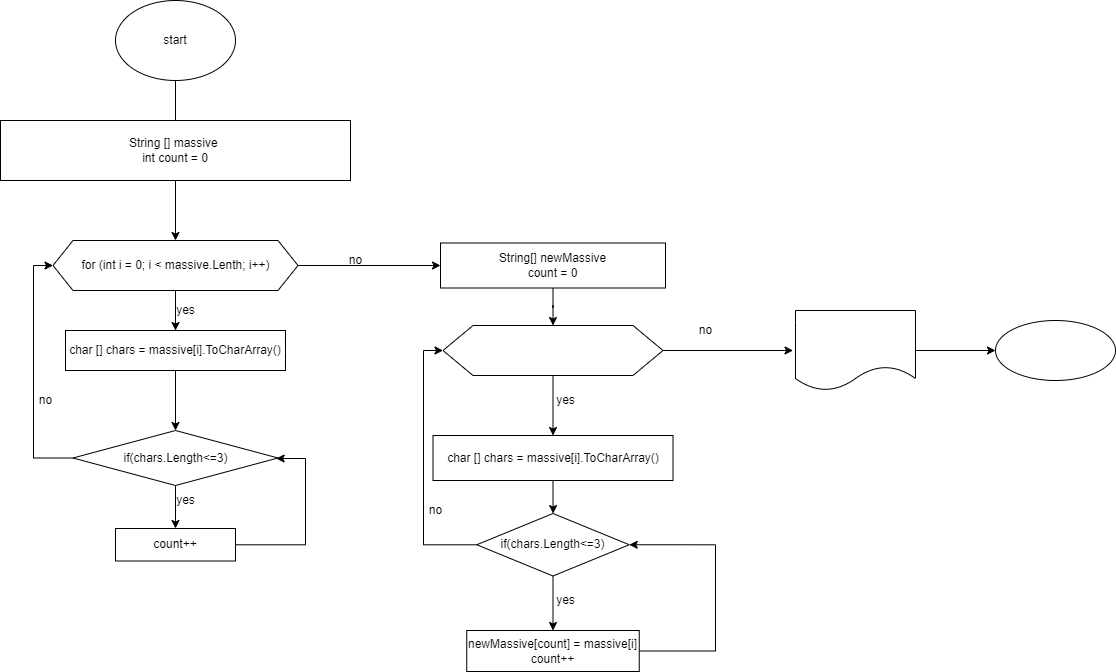

The diagram above was exported from draw.io. Its source (the exported page's mxGraphModel, read from the mxfile embedded in the PNG):
<mxGraphModel dx="808" dy="387" grid="1" gridSize="10" guides="1" tooltips="1" connect="1" arrows="1" fold="1" page="1" pageScale="1" pageWidth="827" pageHeight="1169" math="0" shadow="0">
  <root>
    <mxCell id="0" />
    <mxCell id="1" parent="0" />
    <mxCell id="2" value="" style="edgeStyle=orthogonalEdgeStyle;rounded=0;orthogonalLoop=1;jettySize=auto;html=1;" edge="1" parent="1" source="3">
      <mxGeometry relative="1" as="geometry">
        <mxPoint x="370" y="170" as="targetPoint" />
      </mxGeometry>
    </mxCell>
    <mxCell id="3" value="start" style="ellipse;whiteSpace=wrap;html=1;" vertex="1" parent="1">
      <mxGeometry x="310" y="40" width="120" height="80" as="geometry" />
    </mxCell>
    <mxCell id="4" value="" style="edgeStyle=orthogonalEdgeStyle;rounded=0;orthogonalLoop=1;jettySize=auto;html=1;" edge="1" parent="1" source="5">
      <mxGeometry relative="1" as="geometry">
        <mxPoint x="370" y="280" as="targetPoint" />
      </mxGeometry>
    </mxCell>
    <mxCell id="5" value="String [] massive&amp;nbsp;&lt;br&gt;int count = 0" style="rounded=0;whiteSpace=wrap;html=1;" vertex="1" parent="1">
      <mxGeometry x="195" y="160" width="350" height="60" as="geometry" />
    </mxCell>
    <mxCell id="6" value="" style="edgeStyle=orthogonalEdgeStyle;rounded=0;orthogonalLoop=1;jettySize=auto;html=1;fontColor=#FFFFFF;startArrow=none;" edge="1" parent="1" source="16">
      <mxGeometry relative="1" as="geometry">
        <mxPoint x="370" y="400" as="targetPoint" />
      </mxGeometry>
    </mxCell>
    <mxCell id="7" value="" style="edgeStyle=orthogonalEdgeStyle;rounded=0;orthogonalLoop=1;jettySize=auto;html=1;fontColor=#FFFFFF;" edge="1" parent="1" source="9" target="16">
      <mxGeometry relative="1" as="geometry" />
    </mxCell>
    <mxCell id="8" value="" style="edgeStyle=orthogonalEdgeStyle;rounded=0;orthogonalLoop=1;jettySize=auto;html=1;fontColor=#FFFFFF;" edge="1" parent="1" source="9" target="19">
      <mxGeometry relative="1" as="geometry" />
    </mxCell>
    <mxCell id="9" value="for (int i = 0; i &amp;lt; massive.Lenth; i++)" style="shape=hexagon;perimeter=hexagonPerimeter2;whiteSpace=wrap;html=1;fixedSize=1;" vertex="1" parent="1">
      <mxGeometry x="247.5" y="280" width="245" height="50" as="geometry" />
    </mxCell>
    <mxCell id="10" value="" style="edgeStyle=orthogonalEdgeStyle;rounded=0;orthogonalLoop=1;jettySize=auto;html=1;fontColor=#FFFFFF;" edge="1" parent="1" source="12" target="14">
      <mxGeometry relative="1" as="geometry" />
    </mxCell>
    <mxCell id="11" style="edgeStyle=orthogonalEdgeStyle;rounded=0;orthogonalLoop=1;jettySize=auto;html=1;entryX=0;entryY=0.5;entryDx=0;entryDy=0;fontColor=#FFFFFF;" edge="1" parent="1" source="12" target="9">
      <mxGeometry relative="1" as="geometry">
        <Array as="points">
          <mxPoint x="228" y="498" />
          <mxPoint x="228" y="305" />
        </Array>
      </mxGeometry>
    </mxCell>
    <mxCell id="12" value="if(chars.Length&amp;lt;=3)" style="rhombus;whiteSpace=wrap;html=1;" vertex="1" parent="1">
      <mxGeometry x="267.5" y="470" width="205" height="55" as="geometry" />
    </mxCell>
    <mxCell id="13" style="edgeStyle=orthogonalEdgeStyle;rounded=0;orthogonalLoop=1;jettySize=auto;html=1;fontColor=#FFFFFF;" edge="1" parent="1" source="14" target="12">
      <mxGeometry relative="1" as="geometry">
        <Array as="points">
          <mxPoint x="500" y="584" />
          <mxPoint x="500" y="498" />
        </Array>
      </mxGeometry>
    </mxCell>
    <mxCell id="14" value="count++" style="whiteSpace=wrap;html=1;" vertex="1" parent="1">
      <mxGeometry x="310" y="568" width="120" height="32.5" as="geometry" />
    </mxCell>
    <mxCell id="15" value="" style="edgeStyle=orthogonalEdgeStyle;rounded=0;orthogonalLoop=1;jettySize=auto;html=1;fontColor=#FFFFFF;" edge="1" parent="1" source="16" target="12">
      <mxGeometry relative="1" as="geometry" />
    </mxCell>
    <mxCell id="16" value="char [] chars = massive[i].ToCharArray()" style="whiteSpace=wrap;html=1;" vertex="1" parent="1">
      <mxGeometry x="260" y="370" width="220" height="40" as="geometry" />
    </mxCell>
    <mxCell id="17" value="" style="edgeStyle=orthogonalEdgeStyle;rounded=0;orthogonalLoop=1;jettySize=auto;html=1;fontColor=#FFFFFF;endArrow=none;" edge="1" parent="1" source="9" target="16">
      <mxGeometry relative="1" as="geometry">
        <mxPoint x="370" y="330" as="sourcePoint" />
        <mxPoint x="370" y="400" as="targetPoint" />
      </mxGeometry>
    </mxCell>
    <mxCell id="18" value="" style="edgeStyle=orthogonalEdgeStyle;rounded=0;orthogonalLoop=1;jettySize=auto;html=1;fontColor=#FFFFFF;" edge="1" parent="1" source="19" target="29">
      <mxGeometry relative="1" as="geometry" />
    </mxCell>
    <mxCell id="19" value="String[] newMassive&lt;br&gt;count = 0" style="whiteSpace=wrap;html=1;" vertex="1" parent="1">
      <mxGeometry x="635" y="282.5" width="225" height="45" as="geometry" />
    </mxCell>
    <mxCell id="20" value="" style="edgeStyle=orthogonalEdgeStyle;rounded=0;orthogonalLoop=1;jettySize=auto;html=1;fontColor=#FFFFFF;" edge="1" parent="1" source="21" target="24">
      <mxGeometry relative="1" as="geometry" />
    </mxCell>
    <mxCell id="21" value="&lt;br&gt;&lt;div style=&quot;&quot;&gt;char [] chars = massive[i].ToCharArray()&lt;/div&gt;&lt;div style=&quot;&quot;&gt;&lt;br&gt;&lt;/div&gt;" style="whiteSpace=wrap;html=1;" vertex="1" parent="1">
      <mxGeometry x="627.5" y="475" width="240" height="45" as="geometry" />
    </mxCell>
    <mxCell id="22" value="" style="edgeStyle=orthogonalEdgeStyle;rounded=0;orthogonalLoop=1;jettySize=auto;html=1;fontColor=#FFFFFF;" edge="1" parent="1" source="24" target="26">
      <mxGeometry relative="1" as="geometry" />
    </mxCell>
    <mxCell id="23" style="edgeStyle=orthogonalEdgeStyle;rounded=0;orthogonalLoop=1;jettySize=auto;html=1;entryX=0;entryY=0.5;entryDx=0;entryDy=0;fontColor=#FFFFFF;" edge="1" parent="1" source="24" target="29">
      <mxGeometry relative="1" as="geometry">
        <Array as="points">
          <mxPoint x="618" y="584" />
          <mxPoint x="618" y="390" />
        </Array>
      </mxGeometry>
    </mxCell>
    <mxCell id="24" value="if(chars.Length&amp;lt;=3)" style="rhombus;whiteSpace=wrap;html=1;" vertex="1" parent="1">
      <mxGeometry x="671.25" y="553" width="152.5" height="62.5" as="geometry" />
    </mxCell>
    <mxCell id="25" style="edgeStyle=orthogonalEdgeStyle;rounded=0;orthogonalLoop=1;jettySize=auto;html=1;entryX=1;entryY=0.5;entryDx=0;entryDy=0;fontColor=#FFFFFF;" edge="1" parent="1" source="26" target="24">
      <mxGeometry relative="1" as="geometry">
        <Array as="points">
          <mxPoint x="910" y="691" />
          <mxPoint x="910" y="584" />
        </Array>
      </mxGeometry>
    </mxCell>
    <mxCell id="26" value="newMassive[count] = massive[i]&lt;br&gt;count++" style="whiteSpace=wrap;html=1;" vertex="1" parent="1">
      <mxGeometry x="661.25" y="670" width="172.5" height="41" as="geometry" />
    </mxCell>
    <mxCell id="27" value="" style="edgeStyle=orthogonalEdgeStyle;rounded=0;orthogonalLoop=1;jettySize=auto;html=1;fontColor=#FFFFFF;" edge="1" parent="1" source="29" target="21">
      <mxGeometry relative="1" as="geometry" />
    </mxCell>
    <mxCell id="28" value="" style="edgeStyle=orthogonalEdgeStyle;rounded=0;orthogonalLoop=1;jettySize=auto;html=1;fontColor=#FFFFFF;" edge="1" parent="1" source="29">
      <mxGeometry relative="1" as="geometry">
        <mxPoint x="987.5" y="390" as="targetPoint" />
      </mxGeometry>
    </mxCell>
    <mxCell id="29" value="for (int i = 0; i &amp;lt; massive.Lenth; i++)" style="shape=hexagon;perimeter=hexagonPerimeter2;whiteSpace=wrap;html=1;fixedSize=1;fontColor=#FFFFFF;size=30;" vertex="1" parent="1">
      <mxGeometry x="637.5" y="365" width="220" height="50" as="geometry" />
    </mxCell>
    <mxCell id="30" value="" style="edgeStyle=orthogonalEdgeStyle;rounded=0;orthogonalLoop=1;jettySize=auto;html=1;fontColor=#000000;" edge="1" parent="1" source="31" target="32">
      <mxGeometry relative="1" as="geometry" />
    </mxCell>
    <mxCell id="31" value="&lt;font color=&quot;#ffffff&quot;&gt;print(string[] arr)&lt;/font&gt;" style="shape=document;whiteSpace=wrap;html=1;boundedLbl=1;fontColor=#000000;" vertex="1" parent="1">
      <mxGeometry x="990" y="350" width="120" height="80" as="geometry" />
    </mxCell>
    <mxCell id="32" value="&lt;font color=&quot;#ffffff&quot;&gt;end&lt;/font&gt;" style="ellipse;whiteSpace=wrap;html=1;fontColor=#000000;" vertex="1" parent="1">
      <mxGeometry x="1190" y="360" width="120" height="60" as="geometry" />
    </mxCell>
    <mxCell id="33" value="yes" style="text;html=1;align=center;verticalAlign=middle;resizable=0;points=[];autosize=1;strokeColor=none;fillColor=none;" vertex="1" parent="1">
      <mxGeometry x="365" y="530" width="30" height="20" as="geometry" />
    </mxCell>
    <mxCell id="34" value="no" style="text;html=1;align=center;verticalAlign=middle;resizable=0;points=[];autosize=1;strokeColor=none;fillColor=none;" vertex="1" parent="1">
      <mxGeometry x="225" y="430" width="30" height="20" as="geometry" />
    </mxCell>
    <mxCell id="35" value="yes" style="text;html=1;align=center;verticalAlign=middle;resizable=0;points=[];autosize=1;strokeColor=none;fillColor=none;" vertex="1" parent="1">
      <mxGeometry x="365" y="340" width="30" height="20" as="geometry" />
    </mxCell>
    <mxCell id="36" value="no" style="text;html=1;align=center;verticalAlign=middle;resizable=0;points=[];autosize=1;strokeColor=none;fillColor=none;" vertex="1" parent="1">
      <mxGeometry x="535" y="290" width="30" height="20" as="geometry" />
    </mxCell>
    <mxCell id="37" value="yes" style="text;html=1;align=center;verticalAlign=middle;resizable=0;points=[];autosize=1;strokeColor=none;fillColor=none;" vertex="1" parent="1">
      <mxGeometry x="745" y="430" width="30" height="20" as="geometry" />
    </mxCell>
    <mxCell id="38" value="no" style="text;html=1;align=center;verticalAlign=middle;resizable=0;points=[];autosize=1;strokeColor=none;fillColor=none;" vertex="1" parent="1">
      <mxGeometry x="885" y="360" width="30" height="20" as="geometry" />
    </mxCell>
    <mxCell id="39" value="yes" style="text;html=1;align=center;verticalAlign=middle;resizable=0;points=[];autosize=1;strokeColor=none;fillColor=none;" vertex="1" parent="1">
      <mxGeometry x="745" y="630" width="30" height="20" as="geometry" />
    </mxCell>
    <mxCell id="40" value="no" style="text;html=1;align=center;verticalAlign=middle;resizable=0;points=[];autosize=1;strokeColor=none;fillColor=none;" vertex="1" parent="1">
      <mxGeometry x="615" y="540" width="30" height="20" as="geometry" />
    </mxCell>
  </root>
</mxGraphModel>